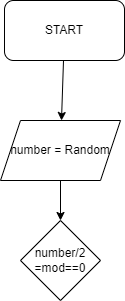

The diagram above was exported from draw.io. Its source (the exported page's mxGraphModel, read from the mxfile embedded in the PNG):
<mxGraphModel dx="892" dy="399" grid="1" gridSize="10" guides="1" tooltips="1" connect="1" arrows="1" fold="1" page="1" pageScale="1" pageWidth="827" pageHeight="1169" math="0" shadow="0">
  <root>
    <mxCell id="0" />
    <mxCell id="1" parent="0" />
    <mxCell id="4" value="" style="edgeStyle=none;html=1;" edge="1" parent="1" source="2" target="3">
      <mxGeometry relative="1" as="geometry" />
    </mxCell>
    <mxCell id="2" value="START" style="rounded=1;whiteSpace=wrap;html=1;" vertex="1" parent="1">
      <mxGeometry x="354" y="10" width="120" height="60" as="geometry" />
    </mxCell>
    <mxCell id="6" value="" style="edgeStyle=none;html=1;" edge="1" parent="1" source="3" target="5">
      <mxGeometry relative="1" as="geometry" />
    </mxCell>
    <mxCell id="3" value="number = Random" style="shape=parallelogram;perimeter=parallelogramPerimeter;whiteSpace=wrap;html=1;fixedSize=1;" vertex="1" parent="1">
      <mxGeometry x="350" y="130" width="120" height="60" as="geometry" />
    </mxCell>
    <mxCell id="5" value="number/2 =mod==0" style="rhombus;whiteSpace=wrap;html=1;" vertex="1" parent="1">
      <mxGeometry x="370" y="230" width="80" height="80" as="geometry" />
    </mxCell>
  </root>
</mxGraphModel>